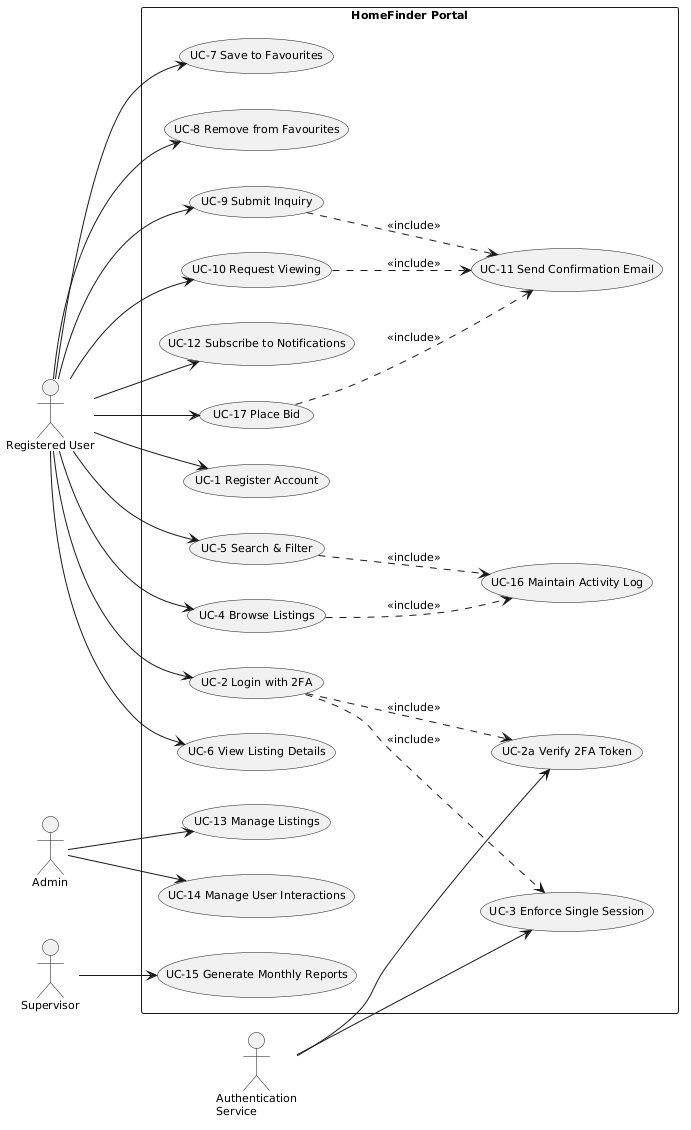

The diagram above was rendered by PlantUML. Its source (embedded in the PNG):
@startuml
skinparam shadowing false
skinparam defaultFontSize 11
left to right direction

actor "Registered User" as RU
actor "Admin" as AD
actor "Supervisor" as SV
actor "Authentication\nService" as AUTH

rectangle "HomeFinder Portal" {
  usecase "UC-1 Register Account" as UC1
  usecase "UC-2 Login with 2FA" as UC2
  usecase "UC-2a Verify 2FA Token" as UC2a
  usecase "UC-3 Enforce Single Session" as UC3
  usecase "UC-4 Browse Listings" as UC4
  usecase "UC-5 Search & Filter" as UC5
  usecase "UC-6 View Listing Details" as UC6
  usecase "UC-7 Save to Favourites" as UC7
  usecase "UC-8 Remove from Favourites" as UC8
  usecase "UC-9 Submit Inquiry" as UC9
  usecase "UC-10 Request Viewing" as UC10
  usecase "UC-11 Send Confirmation Email" as UC11
  usecase "UC-12 Subscribe to Notifications" as UC12
  usecase "UC-13 Manage Listings" as UC13
  usecase "UC-14 Manage User Interactions" as UC14
  usecase "UC-15 Generate Monthly Reports" as UC15
  usecase "UC-16 Maintain Activity Log" as UC16
  usecase "UC-17 Place Bid" as UC17
}

RU --> UC1
RU --> UC2
RU --> UC4
RU --> UC5
RU --> UC6
RU --> UC7
RU --> UC8
RU --> UC9
RU --> UC10
RU --> UC12
RU --> UC17

AD --> UC13
AD --> UC14

SV --> UC15

AUTH --> UC2a
AUTH --> UC3

UC2 ..> UC2a : <<include>>
UC2 ..> UC3 : <<include>>
UC9 ..> UC11 : <<include>>
UC10 ..> UC11 : <<include>>
UC17 ..> UC11 : <<include>>
UC4 ..> UC16 : <<include>>
UC5 ..> UC16 : <<include>>
@enduml